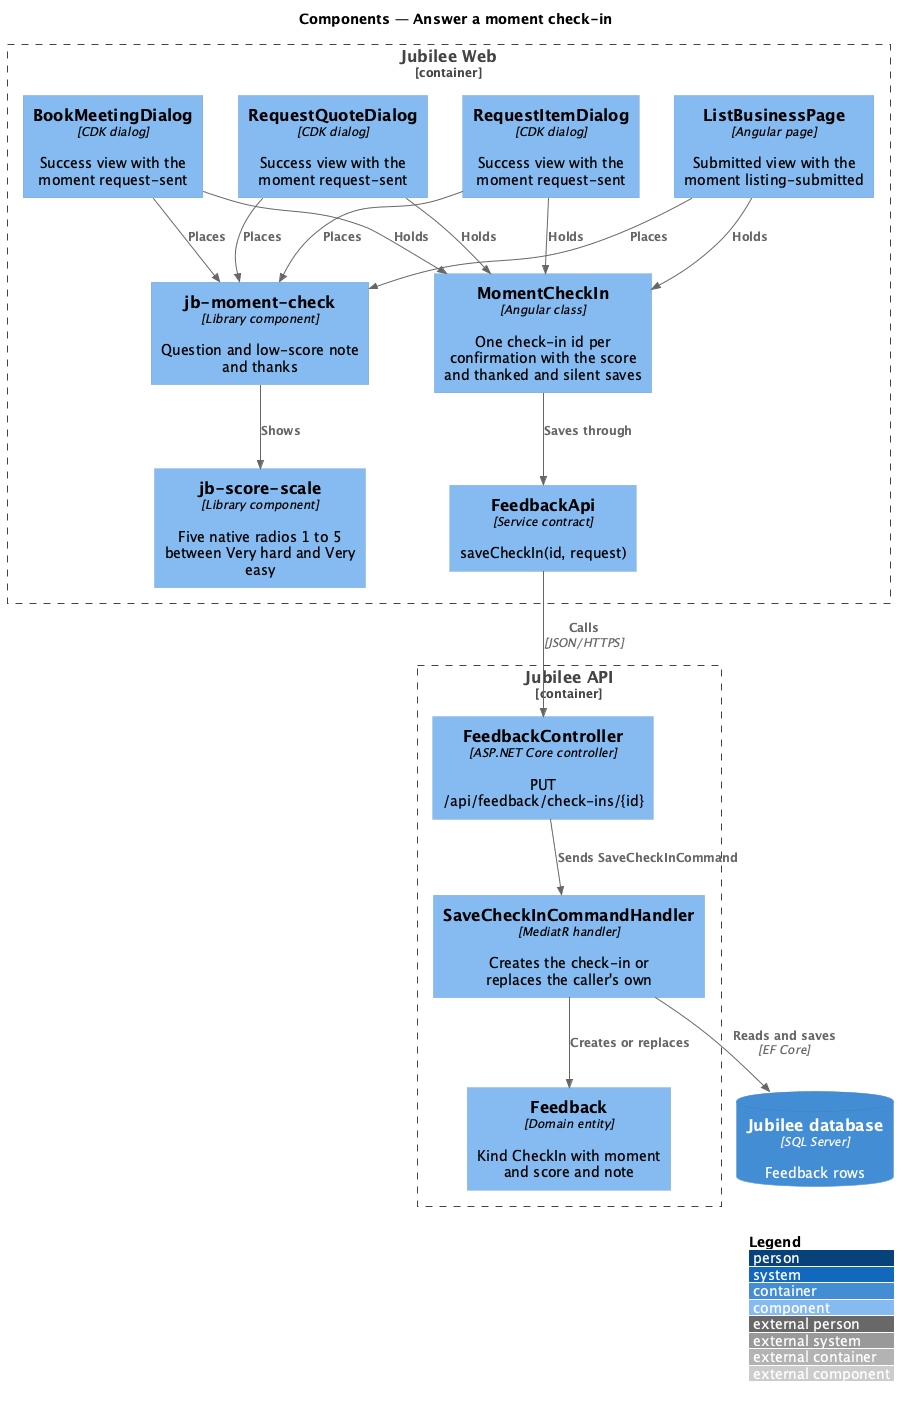

The diagram above was rendered by PlantUML. Its source (embedded in the PNG):
@startuml
!include <C4/C4_Component>
LAYOUT_WITH_LEGEND()
title Components — Answer a moment check-in

Container_Boundary(web, "Jubilee Web") {
  Component(book, "BookMeetingDialog", "CDK dialog", "Success view with the moment request-sent")
  Component(quote, "RequestQuoteDialog", "CDK dialog", "Success view with the moment request-sent")
  Component(item, "RequestItemDialog", "CDK dialog", "Success view with the moment request-sent")
  Component(list, "ListBusinessPage", "Angular page", "Submitted view with the moment listing-submitted")
  Component(state, "MomentCheckIn", "Angular class", "One check-in id per confirmation with the score and thanked and silent saves")
  Component(check, "jb-moment-check", "Library component", "Question and low-score note and thanks")
  Component(scale, "jb-score-scale", "Library component", "Five native radios 1 to 5 between Very hard and Very easy")
  Component(client, "FeedbackApi", "Service contract", "saveCheckIn(id, request)")
}
Container_Boundary(api, "Jubilee API") {
  Component(ctrl, "FeedbackController", "ASP.NET Core controller", "PUT /api/feedback/check-ins/{id}")
  Component(handler, "SaveCheckInCommandHandler", "MediatR handler", "Creates the check-in or replaces the caller's own")
  Component(entity, "Feedback", "Domain entity", "Kind CheckIn with moment and score and note")
}
ContainerDb(db, "Jubilee database", "SQL Server", "Feedback rows")

Rel(book, check, "Places")
Rel(quote, check, "Places")
Rel(item, check, "Places")
Rel(list, check, "Places")
Rel(check, scale, "Shows")
Rel(book, state, "Holds")
Rel(quote, state, "Holds")
Rel(item, state, "Holds")
Rel(list, state, "Holds")
Rel(state, client, "Saves through")
Rel(client, ctrl, "Calls", "JSON/HTTPS")
Rel(ctrl, handler, "Sends SaveCheckInCommand")
Rel(handler, entity, "Creates or replaces")
Rel(handler, db, "Reads and saves", "EF Core")
@enduml